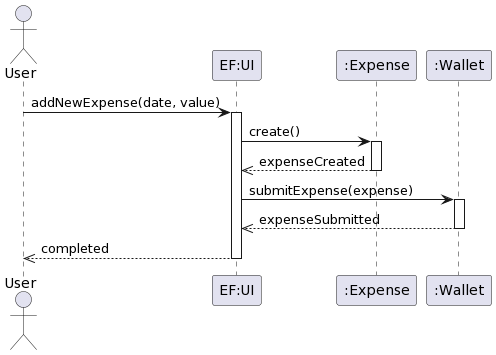

The diagram above was rendered by PlantUML. Its source (embedded in the PNG):
@startuml
actor       User        as user
participant "EF:UI"       as ui
participant ":Expense"      as expense
participant ":Wallet"       as wallet
user -> ui : addNewExpense(date, value) 
activate ui
ui -> expense : create()
activate expense
expense -->> ui : expenseCreated
deactivate expense
ui -> wallet : submitExpense(expense)
activate wallet
wallet -->> ui : expenseSubmitted
deactivate wallet
deactivate expense
ui -->> user : completed
deactivate ui
@enduml